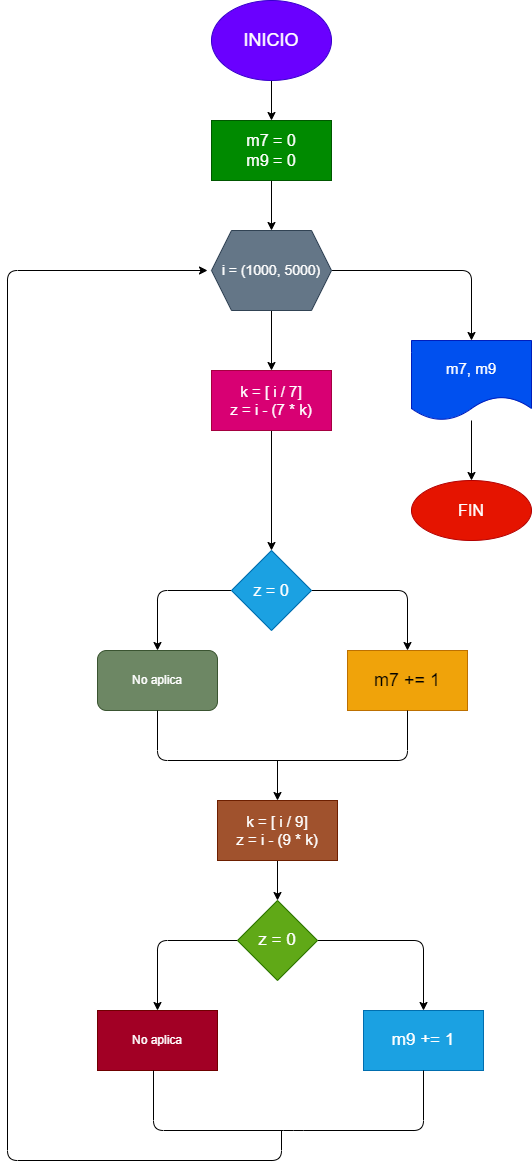

The diagram above was exported from draw.io. Its source (the exported page's mxGraphModel, read from the mxfile embedded in the PNG):
<mxGraphModel dx="1204" dy="790" grid="1" gridSize="10" guides="1" tooltips="1" connect="1" arrows="1" fold="1" page="1" pageScale="1" pageWidth="827" pageHeight="1169" math="0" shadow="0">
  <root>
    <mxCell id="0" />
    <mxCell id="1" parent="0" />
    <mxCell id="4" value="" style="edgeStyle=none;html=1;" edge="1" parent="1" source="2" target="3">
      <mxGeometry relative="1" as="geometry" />
    </mxCell>
    <mxCell id="2" value="&lt;font style=&quot;font-size: 18px&quot;&gt;INICIO&lt;/font&gt;" style="ellipse;whiteSpace=wrap;html=1;fillColor=#6a00ff;fontColor=#ffffff;strokeColor=#3700CC;" vertex="1" parent="1">
      <mxGeometry x="354" width="120" height="80" as="geometry" />
    </mxCell>
    <mxCell id="6" value="" style="edgeStyle=none;html=1;" edge="1" parent="1" source="3" target="5">
      <mxGeometry relative="1" as="geometry" />
    </mxCell>
    <mxCell id="3" value="&lt;font style=&quot;font-size: 16px&quot;&gt;m7 = 0&lt;br&gt;m9 = 0&lt;/font&gt;" style="whiteSpace=wrap;html=1;fillColor=#008a00;fontColor=#ffffff;strokeColor=#005700;" vertex="1" parent="1">
      <mxGeometry x="354" y="120" width="120" height="60" as="geometry" />
    </mxCell>
    <mxCell id="8" value="" style="edgeStyle=none;html=1;" edge="1" parent="1" source="5" target="7">
      <mxGeometry relative="1" as="geometry">
        <Array as="points">
          <mxPoint x="614" y="270" />
          <mxPoint x="614" y="340" />
        </Array>
      </mxGeometry>
    </mxCell>
    <mxCell id="12" value="" style="edgeStyle=none;html=1;" edge="1" parent="1" source="5" target="11">
      <mxGeometry relative="1" as="geometry" />
    </mxCell>
    <mxCell id="5" value="&lt;font style=&quot;font-size: 14px&quot;&gt;i = (1000, 5000)&lt;/font&gt;" style="shape=hexagon;perimeter=hexagonPerimeter2;whiteSpace=wrap;html=1;fixedSize=1;fillColor=#647687;fontColor=#ffffff;strokeColor=#314354;" vertex="1" parent="1">
      <mxGeometry x="354" y="230" width="120" height="80" as="geometry" />
    </mxCell>
    <mxCell id="10" value="" style="edgeStyle=none;html=1;" edge="1" parent="1" source="7" target="9">
      <mxGeometry relative="1" as="geometry" />
    </mxCell>
    <mxCell id="7" value="&lt;font style=&quot;font-size: 15px&quot;&gt;m7, m9&lt;/font&gt;" style="shape=document;whiteSpace=wrap;html=1;boundedLbl=1;fillColor=#0050ef;fontColor=#ffffff;strokeColor=#001DBC;" vertex="1" parent="1">
      <mxGeometry x="554" y="340" width="120" height="80" as="geometry" />
    </mxCell>
    <mxCell id="9" value="&lt;font style=&quot;font-size: 16px&quot;&gt;FIN&lt;/font&gt;" style="ellipse;whiteSpace=wrap;html=1;fillColor=#e51400;fontColor=#ffffff;strokeColor=#B20000;" vertex="1" parent="1">
      <mxGeometry x="554" y="480" width="120" height="60" as="geometry" />
    </mxCell>
    <mxCell id="14" value="" style="edgeStyle=none;html=1;" edge="1" parent="1" source="11" target="13">
      <mxGeometry relative="1" as="geometry" />
    </mxCell>
    <mxCell id="11" value="&lt;font style=&quot;font-size: 15px&quot;&gt;k = [ i / 7]&lt;br&gt;z = i - (7 * k)&lt;/font&gt;" style="whiteSpace=wrap;html=1;fillColor=#d80073;fontColor=#ffffff;strokeColor=#A50040;" vertex="1" parent="1">
      <mxGeometry x="354" y="370" width="120" height="60" as="geometry" />
    </mxCell>
    <mxCell id="17" value="" style="edgeStyle=none;html=1;" edge="1" parent="1" source="13" target="16">
      <mxGeometry relative="1" as="geometry">
        <Array as="points">
          <mxPoint x="550" y="590" />
        </Array>
      </mxGeometry>
    </mxCell>
    <mxCell id="19" value="" style="edgeStyle=none;html=1;" edge="1" parent="1" source="13" target="18">
      <mxGeometry relative="1" as="geometry">
        <Array as="points">
          <mxPoint x="300" y="590" />
        </Array>
      </mxGeometry>
    </mxCell>
    <mxCell id="13" value="&lt;font style=&quot;font-size: 16px&quot;&gt;z = 0&lt;/font&gt;" style="rhombus;whiteSpace=wrap;html=1;fillColor=#1ba1e2;fontColor=#ffffff;strokeColor=#006EAF;" vertex="1" parent="1">
      <mxGeometry x="374" y="550" width="80" height="80" as="geometry" />
    </mxCell>
    <mxCell id="16" value="&lt;font style=&quot;font-size: 18px&quot;&gt;m7 += 1&lt;/font&gt;" style="whiteSpace=wrap;html=1;fillColor=#f0a30a;fontColor=#000000;strokeColor=#BD7000;" vertex="1" parent="1">
      <mxGeometry x="490" y="650" width="120" height="60" as="geometry" />
    </mxCell>
    <mxCell id="18" value="No aplica" style="rounded=1;whiteSpace=wrap;html=1;fillColor=#6d8764;fontColor=#ffffff;strokeColor=#3A5431;" vertex="1" parent="1">
      <mxGeometry x="240" y="650" width="120" height="60" as="geometry" />
    </mxCell>
    <mxCell id="20" value="" style="endArrow=none;html=1;entryX=0.5;entryY=1;entryDx=0;entryDy=0;exitX=0.5;exitY=1;exitDx=0;exitDy=0;" edge="1" parent="1" source="18" target="16">
      <mxGeometry width="50" height="50" relative="1" as="geometry">
        <mxPoint x="300" y="780" as="sourcePoint" />
        <mxPoint x="350" y="730" as="targetPoint" />
        <Array as="points">
          <mxPoint x="300" y="760" />
          <mxPoint x="550" y="760" />
        </Array>
      </mxGeometry>
    </mxCell>
    <mxCell id="21" value="" style="endArrow=classic;html=1;" edge="1" parent="1">
      <mxGeometry width="50" height="50" relative="1" as="geometry">
        <mxPoint x="420" y="760" as="sourcePoint" />
        <mxPoint x="420" y="800" as="targetPoint" />
      </mxGeometry>
    </mxCell>
    <mxCell id="24" value="" style="edgeStyle=none;html=1;" edge="1" parent="1" source="22" target="23">
      <mxGeometry relative="1" as="geometry" />
    </mxCell>
    <mxCell id="22" value="&lt;font style=&quot;font-size: 15px&quot;&gt;k = [ i / 9]&lt;br&gt;z = i - (9 * k)&lt;/font&gt;" style="rounded=0;whiteSpace=wrap;html=1;fillColor=#a0522d;fontColor=#ffffff;strokeColor=#6D1F00;" vertex="1" parent="1">
      <mxGeometry x="360" y="800" width="120" height="60" as="geometry" />
    </mxCell>
    <mxCell id="26" value="" style="edgeStyle=none;html=1;" edge="1" parent="1" source="23" target="25">
      <mxGeometry relative="1" as="geometry">
        <Array as="points">
          <mxPoint x="566" y="940" />
        </Array>
      </mxGeometry>
    </mxCell>
    <mxCell id="28" value="" style="edgeStyle=none;html=1;" edge="1" parent="1" source="23" target="27">
      <mxGeometry relative="1" as="geometry">
        <Array as="points">
          <mxPoint x="300" y="940" />
        </Array>
      </mxGeometry>
    </mxCell>
    <mxCell id="23" value="&lt;font style=&quot;font-size: 17px&quot;&gt;z = 0&lt;/font&gt;" style="rhombus;whiteSpace=wrap;html=1;rounded=0;fillColor=#60a917;fontColor=#ffffff;strokeColor=#2D7600;" vertex="1" parent="1">
      <mxGeometry x="380" y="900" width="80" height="80" as="geometry" />
    </mxCell>
    <mxCell id="25" value="&lt;font style=&quot;font-size: 17px&quot;&gt;m9 += 1&lt;/font&gt;" style="whiteSpace=wrap;html=1;rounded=0;fillColor=#1ba1e2;fontColor=#ffffff;strokeColor=#006EAF;" vertex="1" parent="1">
      <mxGeometry x="506" y="1010" width="120" height="60" as="geometry" />
    </mxCell>
    <mxCell id="27" value="No aplica" style="whiteSpace=wrap;html=1;rounded=0;fillColor=#a20025;fontColor=#ffffff;strokeColor=#6F0000;" vertex="1" parent="1">
      <mxGeometry x="240" y="1010" width="120" height="60" as="geometry" />
    </mxCell>
    <mxCell id="29" value="" style="endArrow=none;html=1;entryX=0.5;entryY=1;entryDx=0;entryDy=0;" edge="1" parent="1" target="25">
      <mxGeometry width="50" height="50" relative="1" as="geometry">
        <mxPoint x="296" y="1070" as="sourcePoint" />
        <mxPoint x="346" y="1020" as="targetPoint" />
        <Array as="points">
          <mxPoint x="296" y="1130" />
          <mxPoint x="436" y="1130" />
          <mxPoint x="566" y="1130" />
        </Array>
      </mxGeometry>
    </mxCell>
    <mxCell id="30" value="" style="endArrow=classic;html=1;" edge="1" parent="1">
      <mxGeometry width="50" height="50" relative="1" as="geometry">
        <mxPoint x="424" y="1130" as="sourcePoint" />
        <mxPoint x="350" y="270" as="targetPoint" />
        <Array as="points">
          <mxPoint x="424" y="1160" />
          <mxPoint x="150" y="1160" />
          <mxPoint x="150" y="270" />
        </Array>
      </mxGeometry>
    </mxCell>
  </root>
</mxGraphModel>